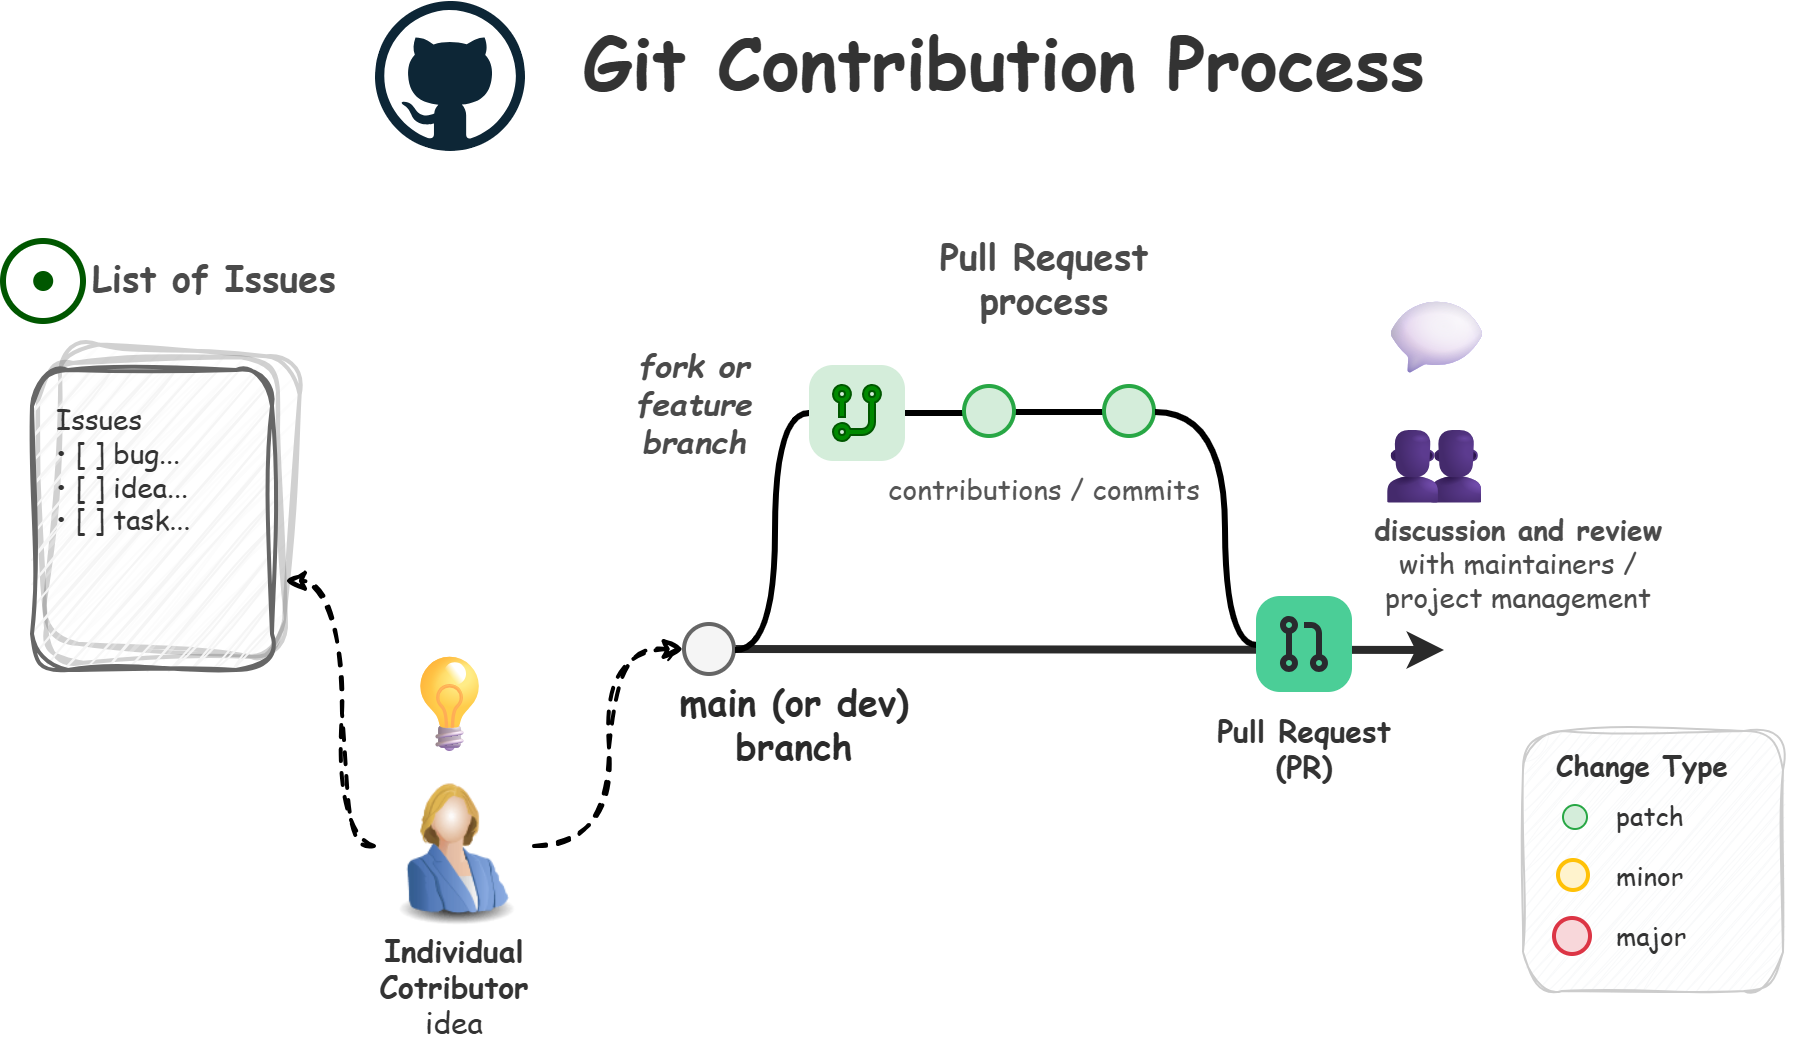

The diagram above was exported from draw.io. Its source (the exported page's mxGraphModel, read from the mxfile embedded in the PNG):
<mxGraphModel dx="999" dy="614" grid="1" gridSize="10" guides="1" tooltips="1" connect="1" arrows="1" fold="1" page="1" pageScale="1" pageWidth="1100" pageHeight="850" math="0" shadow="0">
  <root>
    <mxCell id="0" />
    <mxCell id="1" parent="0" />
    <mxCell id="title" parent="1" style="text;html=1;strokeColor=none;fillColor=none;align=center;verticalAlign=middle;whiteSpace=wrap;fontFamily=Comic Sans MS;fontSize=36;fontStyle=1;fontColor=#333333;sketch=1;curveFitting=1;jiggle=2;" value="Git Contribution Process" vertex="1">
      <mxGeometry height="60" width="630" x="216" y="20" as="geometry" />
    </mxCell>
    <mxCell id="issues_title" parent="1" style="text;html=1;strokeColor=none;fillColor=none;align=center;verticalAlign=middle;whiteSpace=wrap;fontFamily=Comic Sans MS;fontSize=18;fontColor=#4a4a4a;fontStyle=1;sketch=1;curveFitting=1;jiggle=2;" value="List of Issues" vertex="1">
      <mxGeometry height="30" width="160" x="56" y="143" as="geometry" />
    </mxCell>
    <mxCell id="issue_card_3" parent="1" style="rounded=1;whiteSpace=wrap;html=1;fillColor=#f5f5f5;strokeColor=#666666;strokeWidth=2;rotation=4;fontColor=#333333;sketch=1;curveFitting=1;jiggle=2;opacity=30;opacityGroup=1;" value="" vertex="1">
      <mxGeometry height="150" width="120" x="55" y="195" as="geometry" />
    </mxCell>
    <mxCell id="issue_card_2" parent="1" style="rounded=1;whiteSpace=wrap;html=1;fillColor=#f5f5f5;strokeColor=#666666;strokeWidth=2;rotation=-2;fontColor=#333333;sketch=1;curveFitting=1;jiggle=2;opacity=30;opacityGroup=1;" value="" vertex="1">
      <mxGeometry height="150" width="120" x="50" y="200" as="geometry" />
    </mxCell>
    <mxCell id="issue_card_1" parent="1" style="rounded=1;whiteSpace=wrap;html=1;fillColor=#f5f5f5;strokeColor=#666666;strokeWidth=2;align=left;verticalAlign=top;spacingLeft=10;spacingTop=10;fontFamily=Comic Sans MS;fontSize=14;fontColor=#333333;sketch=1;curveFitting=1;jiggle=2;" value="Issues&#10;• [ ] bug...&#10;• [ ] idea...&#10;• [ ] task..." vertex="1">
      <mxGeometry height="150" width="120" x="45" y="205" as="geometry" />
    </mxCell>
    <mxCell id="lightbulb" parent="1" style="text;html=1;strokeColor=none;fillColor=none;align=center;verticalAlign=middle;whiteSpace=wrap;fontSize=48;sketch=1;curveFitting=1;jiggle=2;" value="💡" vertex="1">
      <mxGeometry height="80" width="80" x="213.5" y="332" as="geometry" />
    </mxCell>
    <mxCell id="char_label" parent="1" style="text;html=1;strokeColor=none;fillColor=none;align=center;verticalAlign=top;whiteSpace=wrap;fontFamily=Comic Sans MS;fontSize=15;fontColor=#333333;sketch=1;curveFitting=1;jiggle=2;" value="&lt;b&gt;Individual Cotributor &lt;br&gt;&lt;/b&gt;idea" vertex="1">
      <mxGeometry height="60" width="150" x="181" y="479" as="geometry" />
    </mxCell>
    <mxCell id="legend_box" parent="1" style="rounded=1;whiteSpace=wrap;html=1;fillColor=#f8f9fa;strokeColor=#cccccc;strokeWidth=1;sketch=1;curveFitting=1;jiggle=2;" value="" vertex="1">
      <mxGeometry height="130" width="130" x="790" y="385" as="geometry" />
    </mxCell>
    <mxCell id="legend_title" parent="1" style="text;html=1;strokeColor=none;fillColor=none;align=left;verticalAlign=middle;whiteSpace=wrap;fontFamily=Comic Sans MS;fontSize=14;fontStyle=1;fontColor=#333333;sketch=1;curveFitting=1;jiggle=2;" value="Change Type" vertex="1">
      <mxGeometry height="25" width="120" x="805" y="390" as="geometry" />
    </mxCell>
    <mxCell id="legend_patch_dot" parent="1" style="ellipse;whiteSpace=wrap;html=1;aspect=fixed;fillColor=#d4edda;strokeColor=#28a745;strokeWidth=1;" value="" vertex="1">
      <mxGeometry height="12" width="12" x="810" y="422" as="geometry" />
    </mxCell>
    <mxCell id="legend_patch_label" parent="1" style="text;html=1;strokeColor=none;fillColor=none;align=left;verticalAlign=middle;whiteSpace=wrap;fontFamily=Comic Sans MS;fontSize=13;fontColor=#333333;sketch=1;curveFitting=1;jiggle=2;" value="patch" vertex="1">
      <mxGeometry height="25" width="55" x="835" y="415" as="geometry" />
    </mxCell>
    <mxCell id="legend_minor_dot" parent="1" style="ellipse;whiteSpace=wrap;html=1;aspect=fixed;fillColor=#fff3cd;strokeColor=#ffc107;strokeWidth=2;" value="" vertex="1">
      <mxGeometry height="15" width="15" x="808" y="450" as="geometry" />
    </mxCell>
    <mxCell id="legend_minor_label" parent="1" style="text;html=1;strokeColor=none;fillColor=none;align=left;verticalAlign=middle;whiteSpace=wrap;fontFamily=Comic Sans MS;fontSize=13;fontColor=#333333;sketch=1;curveFitting=1;jiggle=2;" value="minor" vertex="1">
      <mxGeometry height="25" width="55" x="835" y="445" as="geometry" />
    </mxCell>
    <mxCell id="legend_major_dot" parent="1" style="ellipse;whiteSpace=wrap;html=1;aspect=fixed;fillColor=#f8d7da;strokeColor=#dc3545;strokeWidth=2;" value="" vertex="1">
      <mxGeometry height="18" width="18" x="806" y="479" as="geometry" />
    </mxCell>
    <mxCell id="legend_major_label" parent="1" style="text;html=1;strokeColor=none;fillColor=none;align=left;verticalAlign=middle;whiteSpace=wrap;fontFamily=Comic Sans MS;fontSize=13;fontColor=#333333;sketch=1;curveFitting=1;jiggle=2;" value="major" vertex="1">
      <mxGeometry height="25" width="55" x="835" y="475" as="geometry" />
    </mxCell>
    <mxCell id="U_9YMNrXah4E7Mwu7bfF-49" edge="1" parent="1" source="U_9YMNrXah4E7Mwu7bfF-14" style="edgeStyle=orthogonalEdgeStyle;rounded=0;orthogonalLoop=1;jettySize=auto;html=1;defaultLabelBackgroundColor=page;entryX=0;entryY=0.5;entryDx=0;entryDy=0;curved=1;curveGeometry=1;shape=filledEdge;dashed=1;strokeWidth=2;sketch=1;curveFitting=1;jiggle=2;" target="U_9YMNrXah4E7Mwu7bfF-4">
      <mxGeometry relative="1" as="geometry">
        <mxPoint x="310" y="150" as="targetPoint" />
      </mxGeometry>
    </mxCell>
    <mxCell id="U_9YMNrXah4E7Mwu7bfF-50" edge="1" parent="1" source="U_9YMNrXah4E7Mwu7bfF-14" style="edgeStyle=orthogonalEdgeStyle;rounded=0;orthogonalLoop=1;jettySize=auto;html=1;entryX=1;entryY=0.75;entryDx=0;entryDy=0;defaultLabelBackgroundColor=page;curved=1;curveGeometry=1;shape=filledEdge;dashed=1;strokeWidth=2;sketch=1;curveFitting=1;jiggle=2;" target="issue_card_2" value="">
      <mxGeometry relative="1" x="-0.0949" y="-10" as="geometry">
        <mxPoint as="offset" />
        <Array as="points">
          <mxPoint x="200" y="443" />
          <mxPoint x="200" y="310.4" />
        </Array>
      </mxGeometry>
    </mxCell>
    <mxCell id="U_9YMNrXah4E7Mwu7bfF-14" parent="1" style="image;html=1;image=img/lib/clip_art/people/Suit_Woman_Blue_128x128.png;labelPerimeter=1;" value="" vertex="1">
      <mxGeometry height="80" width="80" x="216" y="403" as="geometry" />
    </mxCell>
    <mxCell id="U_9YMNrXah4E7Mwu7bfF-16" parent="1" style="dashed=0;outlineConnect=0;html=1;align=center;labelPosition=center;verticalLabelPosition=bottom;verticalAlign=top;shape=mxgraph.weblogos.github;labelPerimeter=1;" value="" vertex="1">
      <mxGeometry height="75" width="75" x="216" y="20" as="geometry" />
    </mxCell>
    <mxCell id="U_9YMNrXah4E7Mwu7bfF-23" connectable="0" parent="1" style="group" value="" vertex="1">
      <mxGeometry height="40" width="40" x="30" y="140" as="geometry" />
    </mxCell>
    <mxCell id="U_9YMNrXah4E7Mwu7bfF-20" parent="U_9YMNrXah4E7Mwu7bfF-23" style="ellipse;whiteSpace=wrap;html=1;shapeInside=1;aspect=fixed;strokeWidth=3;fillColor=none;fontColor=#ffffff;strokeColor=#005700;container=0;" value="" vertex="1">
      <mxGeometry height="40" width="40" as="geometry" />
    </mxCell>
    <mxCell id="U_9YMNrXah4E7Mwu7bfF-21" parent="U_9YMNrXah4E7Mwu7bfF-23" style="ellipse;whiteSpace=wrap;html=1;shapeInside=1;aspect=fixed;fillColor=#005700;fontColor=#ffffff;strokeColor=#005700;container=0;" value="" vertex="1">
      <mxGeometry height="9" width="9" x="15.599999999999994" y="15.5" as="geometry" />
    </mxCell>
    <mxCell id="U_9YMNrXah4E7Mwu7bfF-48" connectable="0" parent="1" style="group" value="" vertex="1">
      <mxGeometry height="270" width="547" x="321" y="143" as="geometry" />
    </mxCell>
    <mxCell id="main_branch" edge="1" parent="U_9YMNrXah4E7Mwu7bfF-48" source="U_9YMNrXah4E7Mwu7bfF-4" style="endArrow=classic;html=1;strokeWidth=4;strokeColor=#2a2a2a;exitX=1;exitY=0.5;exitDx=0;exitDy=0;" value="">
      <mxGeometry height="50" relative="1" width="50" as="geometry">
        <mxPoint x="75" y="202.5" as="sourcePoint" />
        <mxPoint x="430" y="202" as="targetPoint" />
      </mxGeometry>
    </mxCell>
    <mxCell id="branch_label" parent="U_9YMNrXah4E7Mwu7bfF-48" style="text;html=1;strokeColor=none;fillColor=none;align=center;verticalAlign=middle;whiteSpace=wrap;fontFamily=Comic Sans MS;fontSize=16;fontColor=#4a4a4a;fontStyle=3;rotation=0;sketch=1;curveFitting=1;jiggle=2;" value="fork or feature branch" vertex="1">
      <mxGeometry height="30" width="110" y="62.5" as="geometry" />
    </mxCell>
    <mxCell id="U_9YMNrXah4E7Mwu7bfF-8" edge="1" parent="U_9YMNrXah4E7Mwu7bfF-48" source="U_9YMNrXah4E7Mwu7bfF-17" style="edgeStyle=orthogonalEdgeStyle;rounded=0;orthogonalLoop=1;jettySize=auto;html=1;entryX=0;entryY=0.5;entryDx=0;entryDy=0;defaultLabelBackgroundColor=page;curved=1;curveGeometry=1;endArrow=none;endFill=0;exitX=1;exitY=0.5;exitDx=0;exitDy=0;exitPerimeter=0;strokeWidth=3;" target="commit2">
      <mxGeometry relative="1" x="0.0118" as="geometry">
        <mxPoint x="119.00000000000023" y="83" as="sourcePoint" />
      </mxGeometry>
    </mxCell>
    <mxCell id="U_9YMNrXah4E7Mwu7bfF-9" edge="1" parent="U_9YMNrXah4E7Mwu7bfF-48" source="commit2" style="edgeStyle=orthogonalEdgeStyle;rounded=0;orthogonalLoop=1;jettySize=auto;html=1;entryX=0;entryY=0.5;entryDx=0;entryDy=0;defaultLabelBackgroundColor=page;curved=1;curveGeometry=1;endArrow=none;endFill=0;strokeWidth=3;" target="commit3">
      <mxGeometry relative="1" x="0.0118" as="geometry" />
    </mxCell>
    <mxCell id="commit2" parent="U_9YMNrXah4E7Mwu7bfF-48" style="ellipse;whiteSpace=wrap;html=1;aspect=fixed;fillColor=#d4edda;strokeColor=#28a745;strokeWidth=2;fontFamily=Comic Sans MS;fontSize=16;fontStyle=1;align=center;" value="" vertex="1">
      <mxGeometry height="25" width="25" x="190" y="70" as="geometry" />
    </mxCell>
    <mxCell id="U_9YMNrXah4E7Mwu7bfF-10" edge="1" parent="U_9YMNrXah4E7Mwu7bfF-48" source="U_9YMNrXah4E7Mwu7bfF-15" style="rounded=0;orthogonalLoop=1;jettySize=auto;html=1;entryX=0.5;entryY=0;entryDx=0;entryDy=0;defaultLabelBackgroundColor=page;sketch=1;curveFitting=1;jiggle=2;">
      <mxGeometry relative="1" as="geometry">
        <mxPoint x="360.5" y="188" as="targetPoint" />
      </mxGeometry>
    </mxCell>
    <mxCell id="commit3" parent="U_9YMNrXah4E7Mwu7bfF-48" style="ellipse;whiteSpace=wrap;html=1;aspect=fixed;fillColor=#d4edda;strokeColor=#28a745;strokeWidth=2;fontFamily=Comic Sans MS;fontSize=16;fontStyle=1;align=center;" value="" vertex="1">
      <mxGeometry height="25" width="25" x="260" y="70" as="geometry" />
    </mxCell>
    <mxCell id="contrib_label" parent="U_9YMNrXah4E7Mwu7bfF-48" style="text;html=1;strokeColor=none;fillColor=none;align=center;verticalAlign=middle;whiteSpace=wrap;fontFamily=Comic Sans MS;fontSize=14;fontColor=#555555;sketch=1;curveFitting=1;jiggle=2;" value="contributions / commits" vertex="1">
      <mxGeometry height="30" width="160" x="150" y="107" as="geometry" />
    </mxCell>
    <mxCell id="pr_label" parent="U_9YMNrXah4E7Mwu7bfF-48" style="text;html=1;strokeColor=none;fillColor=none;align=center;verticalAlign=middle;whiteSpace=wrap;fontFamily=Comic Sans MS;fontSize=15;fontColor=#333333;sketch=1;curveFitting=1;jiggle=2;" value="&lt;b&gt;Pull Request&lt;br&gt;(PR)&lt;/b&gt;" vertex="1">
      <mxGeometry height="40" width="100" x="310" y="230" as="geometry" />
    </mxCell>
    <mxCell id="review_group" parent="U_9YMNrXah4E7Mwu7bfF-48" style="text;html=1;strokeColor=none;fillColor=none;align=center;verticalAlign=middle;whiteSpace=wrap;fontSize=48;sketch=1;curveFitting=1;jiggle=2;" value="💬👥" vertex="1">
      <mxGeometry height="80" width="100" x="376" y="35" as="geometry" />
    </mxCell>
    <mxCell id="review_label" parent="U_9YMNrXah4E7Mwu7bfF-48" style="text;html=1;strokeColor=none;fillColor=none;align=center;verticalAlign=middle;whiteSpace=wrap;fontFamily=Comic Sans MS;fontSize=14;fontColor=#4a4a4a;sketch=1;curveFitting=1;jiggle=2;" value="&lt;b&gt;discussion and review&lt;/b&gt;&lt;br&gt;with maintainers /&lt;br&gt;project management" vertex="1">
      <mxGeometry height="60" width="160" x="387" y="129" as="geometry" />
    </mxCell>
    <mxCell id="U_9YMNrXah4E7Mwu7bfF-4" parent="U_9YMNrXah4E7Mwu7bfF-48" style="ellipse;whiteSpace=wrap;html=1;aspect=fixed;fillColor=#f5f5f5;strokeColor=#666666;strokeWidth=2;fontFamily=Comic Sans MS;fontSize=16;fontStyle=1;align=center;fontColor=#333333;" value="" vertex="1">
      <mxGeometry height="25" width="25" x="50" y="189" as="geometry" />
    </mxCell>
    <mxCell id="U_9YMNrXah4E7Mwu7bfF-13" parent="U_9YMNrXah4E7Mwu7bfF-48" style="text;html=1;strokeColor=none;fillColor=none;align=center;verticalAlign=middle;whiteSpace=wrap;fontFamily=Comic Sans MS;fontSize=18;fontColor=#4a4a4a;fontStyle=1;sketch=1;curveFitting=1;jiggle=2;" value="Pull Request process" vertex="1">
      <mxGeometry height="30" width="160" x="150" as="geometry" />
    </mxCell>
    <mxCell id="U_9YMNrXah4E7Mwu7bfF-36" edge="1" parent="U_9YMNrXah4E7Mwu7bfF-48" source="commit3" style="rounded=0;orthogonalLoop=1;jettySize=auto;html=1;entryX=0;entryY=0.5;entryDx=0;entryDy=0;defaultLabelBackgroundColor=page;edgeStyle=orthogonalEdgeStyle;curved=1;curveGeometry=1;endArrow=none;endFill=0;exitX=1;exitY=0.5;exitDx=0;exitDy=0;entryPerimeter=0;strokeWidth=3;" target="U_9YMNrXah4E7Mwu7bfF-15" value="">
      <mxGeometry relative="1" x="-0.1336" as="geometry">
        <Array as="points">
          <mxPoint x="320" y="82.5" />
          <mxPoint x="320" y="199" />
        </Array>
        <mxPoint x="330" y="95" as="sourcePoint" />
        <mxPoint x="360.5" y="188" as="targetPoint" />
      </mxGeometry>
    </mxCell>
    <mxCell id="U_9YMNrXah4E7Mwu7bfF-15" parent="U_9YMNrXah4E7Mwu7bfF-48" style="shape=mxgraph.atlassian2.icon;html=1;aspect=fixed;strokeColor=none;labelBackgroundColor=none;verticalLabelPosition=bottom;verticalAlign=top;align=center;atlassian2Icon=mxgraph.atlassian2.object_pull_request;tileColor=#4BCE97;fillColor=#292A2E;labelPerimeter=1;" value="" vertex="1">
      <mxGeometry height="48" width="48" x="336" y="175" as="geometry" />
    </mxCell>
    <mxCell id="U_9YMNrXah4E7Mwu7bfF-39" edge="1" parent="U_9YMNrXah4E7Mwu7bfF-48" source="U_9YMNrXah4E7Mwu7bfF-4" style="rounded=0;orthogonalLoop=1;jettySize=auto;html=1;entryX=0;entryY=0.5;entryDx=0;entryDy=0;entryPerimeter=0;defaultLabelBackgroundColor=page;edgeStyle=orthogonalEdgeStyle;curved=1;curveGeometry=1;endArrow=none;endFill=0;exitX=1;exitY=0.5;exitDx=0;exitDy=0;strokeWidth=3;" target="U_9YMNrXah4E7Mwu7bfF-17" value="">
      <mxGeometry relative="1" x="-0.045" as="geometry">
        <Array as="points">
          <mxPoint x="95" y="201.5" />
          <mxPoint x="95" y="83" />
        </Array>
        <mxPoint x="67" y="194" as="sourcePoint" />
        <mxPoint x="102.77500000000009" y="95.37499999999977" as="targetPoint" />
      </mxGeometry>
    </mxCell>
    <mxCell id="U_9YMNrXah4E7Mwu7bfF-17" parent="U_9YMNrXah4E7Mwu7bfF-48" style="shape=mxgraph.atlassian2.icon;html=1;aspect=fixed;strokeColor=#005700;labelBackgroundColor=none;verticalLabelPosition=bottom;verticalAlign=top;align=center;atlassian2Icon=mxgraph.atlassian2.object_branch;tileColor=#D4EDDA;fillColor=#008a00;labelPerimeter=1;fontColor=#ffffff;" value="" vertex="1">
      <mxGeometry height="48" width="48" x="112" y="59" as="geometry" />
    </mxCell>
    <mxCell id="main_label" parent="U_9YMNrXah4E7Mwu7bfF-48" style="text;html=1;strokeColor=none;fillColor=none;align=center;verticalAlign=middle;whiteSpace=wrap;fontFamily=Comic Sans MS;fontSize=18;fontColor=#2a2a2a;fontStyle=1;sketch=1;curveFitting=1;jiggle=2;" value="main (or dev) branch" vertex="1">
      <mxGeometry height="30" width="170" x="20" y="223" as="geometry" />
    </mxCell>
  </root>
</mxGraphModel>